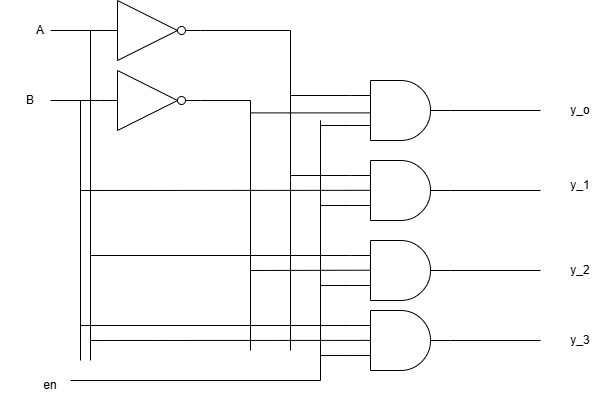

The diagram above was exported from draw.io. Its source (the exported page's mxGraphModel, read from the mxfile embedded in the PNG):
<mxGraphModel dx="1925" dy="560" grid="1" gridSize="10" guides="1" tooltips="1" connect="1" arrows="1" fold="1" page="1" pageScale="1" pageWidth="850" pageHeight="1100" math="0" shadow="0">
  <root>
    <mxCell id="0" />
    <mxCell id="1" parent="0" />
    <mxCell id="c28td0NS-mYg92KoaOgY-1" parent="1" style="verticalLabelPosition=bottom;shadow=0;dashed=0;align=center;html=1;verticalAlign=top;shape=mxgraph.electrical.logic_gates.logic_gate;operation=and;labelPerimeter=1;" value="" vertex="1">
      <mxGeometry height="60" width="100" x="340" y="180" as="geometry" />
    </mxCell>
    <mxCell id="c28td0NS-mYg92KoaOgY-2" parent="1" style="verticalLabelPosition=bottom;shadow=0;dashed=0;align=center;html=1;verticalAlign=top;shape=mxgraph.electrical.logic_gates.logic_gate;operation=and;labelPerimeter=1;" value="" vertex="1">
      <mxGeometry height="60" width="100" x="340" y="100" as="geometry" />
    </mxCell>
    <mxCell id="c28td0NS-mYg92KoaOgY-3" parent="1" style="verticalLabelPosition=bottom;shadow=0;dashed=0;align=center;html=1;verticalAlign=top;shape=mxgraph.electrical.logic_gates.logic_gate;operation=and;labelPerimeter=1;" value="" vertex="1">
      <mxGeometry height="60" width="100" x="340" y="260" as="geometry" />
    </mxCell>
    <mxCell id="c28td0NS-mYg92KoaOgY-4" parent="1" style="verticalLabelPosition=bottom;shadow=0;dashed=0;align=center;html=1;verticalAlign=top;shape=mxgraph.electrical.logic_gates.logic_gate;operation=and;labelPerimeter=1;" value="" vertex="1">
      <mxGeometry height="60" width="100" x="340" y="330" as="geometry" />
    </mxCell>
    <mxCell id="c28td0NS-mYg92KoaOgY-5" parent="1" style="verticalLabelPosition=bottom;shadow=0;dashed=0;align=center;html=1;verticalAlign=top;shape=mxgraph.electrical.logic_gates.inverter_2;labelPerimeter=1;" value="" vertex="1">
      <mxGeometry height="60" width="100" x="90" y="20" as="geometry" />
    </mxCell>
    <mxCell id="c28td0NS-mYg92KoaOgY-6" parent="1" style="verticalLabelPosition=bottom;shadow=0;dashed=0;align=center;html=1;verticalAlign=top;shape=mxgraph.electrical.logic_gates.inverter_2;labelPerimeter=1;" value="" vertex="1">
      <mxGeometry height="60" width="100" x="90" y="90" as="geometry" />
    </mxCell>
    <mxCell id="c28td0NS-mYg92KoaOgY-7" edge="1" parent="1" style="endArrow=none;html=1;rounded=0;defaultLabelBackgroundColor=page;labelPadding=0 4;edgeStyle=orthogonalEdgeStyle;" value="">
      <mxGeometry height="50" relative="1" width="50" x="-0.48" as="geometry">
        <mxPoint x="310" y="140.00000000000003" as="sourcePoint" />
        <mxPoint x="310" y="150" as="targetPoint" />
      </mxGeometry>
    </mxCell>
    <mxCell id="c28td0NS-mYg92KoaOgY-11" edge="1" parent="1" style="endArrow=none;html=1;rounded=0;defaultLabelBackgroundColor=page;labelPadding=0 4;edgeStyle=orthogonalEdgeStyle;" value="">
      <mxGeometry height="50" relative="1" width="50" x="-0.48" as="geometry">
        <mxPoint x="310" y="150" as="sourcePoint" />
        <mxPoint x="310" y="140.00000000000003" as="targetPoint" />
      </mxGeometry>
    </mxCell>
    <mxCell id="c28td0NS-mYg92KoaOgY-13" edge="1" parent="1" style="endArrow=none;html=1;rounded=0;defaultLabelBackgroundColor=page;labelPadding=0 4;edgeStyle=orthogonalEdgeStyle;" value="">
      <mxGeometry height="50" relative="1" width="50" x="-0.48" as="geometry">
        <mxPoint x="60" y="400" as="sourcePoint" />
        <mxPoint x="310" y="150" as="targetPoint" />
      </mxGeometry>
    </mxCell>
    <mxCell id="c28td0NS-mYg92KoaOgY-15" edge="1" parent="1" style="endArrow=none;html=1;rounded=0;defaultLabelBackgroundColor=page;labelPadding=0 4;entryX=0;entryY=0.75;entryDx=0;entryDy=0;entryPerimeter=0;" target="c28td0NS-mYg92KoaOgY-4" value="">
      <mxGeometry height="50" relative="1" width="50" as="geometry">
        <mxPoint x="310" y="375" as="sourcePoint" />
        <mxPoint x="290" y="260" as="targetPoint" />
      </mxGeometry>
    </mxCell>
    <mxCell id="c28td0NS-mYg92KoaOgY-16" edge="1" parent="1" style="endArrow=none;html=1;rounded=0;defaultLabelBackgroundColor=page;labelPadding=0 4;entryX=0;entryY=0.75;entryDx=0;entryDy=0;entryPerimeter=0;" target="c28td0NS-mYg92KoaOgY-3" value="">
      <mxGeometry height="50" relative="1" width="50" as="geometry">
        <mxPoint x="310" y="305" as="sourcePoint" />
        <mxPoint x="290" y="260" as="targetPoint" />
      </mxGeometry>
    </mxCell>
    <mxCell id="c28td0NS-mYg92KoaOgY-17" edge="1" parent="1" style="endArrow=none;html=1;rounded=0;defaultLabelBackgroundColor=page;labelPadding=0 4;entryX=0;entryY=0.75;entryDx=0;entryDy=0;entryPerimeter=0;" target="c28td0NS-mYg92KoaOgY-1" value="">
      <mxGeometry height="50" relative="1" width="50" as="geometry">
        <mxPoint x="310" y="225" as="sourcePoint" />
        <mxPoint x="290" y="260" as="targetPoint" />
      </mxGeometry>
    </mxCell>
    <mxCell id="c28td0NS-mYg92KoaOgY-18" edge="1" parent="1" style="endArrow=none;html=1;rounded=0;defaultLabelBackgroundColor=page;labelPadding=0 4;entryX=0;entryY=0.75;entryDx=0;entryDy=0;entryPerimeter=0;" target="c28td0NS-mYg92KoaOgY-2" value="">
      <mxGeometry height="50" relative="1" width="50" as="geometry">
        <mxPoint x="310" y="145" as="sourcePoint" />
        <mxPoint x="290" y="260" as="targetPoint" />
      </mxGeometry>
    </mxCell>
    <mxCell id="c28td0NS-mYg92KoaOgY-20" edge="1" parent="1" style="endArrow=none;html=1;rounded=0;defaultLabelBackgroundColor=page;labelPadding=0 4;entryX=1;entryY=0.5;entryDx=0;entryDy=0;entryPerimeter=0;edgeStyle=orthogonalEdgeStyle;" target="c28td0NS-mYg92KoaOgY-5" value="">
      <mxGeometry height="50" relative="1" width="50" x="0.3171" as="geometry">
        <Array as="points">
          <mxPoint x="280" y="200" />
          <mxPoint x="280" y="50" />
        </Array>
        <mxPoint x="280" y="370" as="sourcePoint" />
        <mxPoint x="290" y="150" as="targetPoint" />
      </mxGeometry>
    </mxCell>
    <mxCell id="c28td0NS-mYg92KoaOgY-21" edge="1" parent="1" style="endArrow=none;html=1;rounded=0;defaultLabelBackgroundColor=page;labelPadding=0 4;entryX=0;entryY=0.25;entryDx=0;entryDy=0;entryPerimeter=0;" target="c28td0NS-mYg92KoaOgY-2" value="">
      <mxGeometry height="50" relative="1" width="50" as="geometry">
        <mxPoint x="280" y="115" as="sourcePoint" />
        <mxPoint x="290" y="150" as="targetPoint" />
      </mxGeometry>
    </mxCell>
    <mxCell id="c28td0NS-mYg92KoaOgY-22" edge="1" parent="1" style="endArrow=none;html=1;rounded=0;defaultLabelBackgroundColor=page;labelPadding=0 4;entryX=0;entryY=0.25;entryDx=0;entryDy=0;entryPerimeter=0;" target="c28td0NS-mYg92KoaOgY-1" value="">
      <mxGeometry height="50" relative="1" width="50" as="geometry">
        <mxPoint x="280" y="195" as="sourcePoint" />
        <mxPoint x="290" y="150" as="targetPoint" />
      </mxGeometry>
    </mxCell>
    <mxCell id="c28td0NS-mYg92KoaOgY-23" edge="1" parent="1" style="endArrow=none;html=1;rounded=0;defaultLabelBackgroundColor=page;labelPadding=0 4;entryX=1;entryY=0.5;entryDx=0;entryDy=0;entryPerimeter=0;edgeStyle=orthogonalEdgeStyle;" target="c28td0NS-mYg92KoaOgY-6" value="">
      <mxGeometry height="50" relative="1" width="50" x="0.8333" as="geometry">
        <Array as="points">
          <mxPoint x="240" y="120" />
        </Array>
        <mxPoint x="240" y="370" as="sourcePoint" />
        <mxPoint x="290" y="150" as="targetPoint" />
      </mxGeometry>
    </mxCell>
    <mxCell id="c28td0NS-mYg92KoaOgY-27" edge="1" parent="1" style="endArrow=none;html=1;rounded=0;defaultLabelBackgroundColor=page;labelPadding=0 4;entryX=0.2;entryY=0.54;entryDx=0;entryDy=0;entryPerimeter=0;" target="c28td0NS-mYg92KoaOgY-2" value="">
      <mxGeometry height="50" relative="1" width="50" as="geometry">
        <mxPoint x="240" y="132.4" as="sourcePoint" />
        <mxPoint x="290" y="150" as="targetPoint" />
      </mxGeometry>
    </mxCell>
    <mxCell id="c28td0NS-mYg92KoaOgY-28" edge="1" parent="1" style="endArrow=none;html=1;rounded=0;defaultLabelBackgroundColor=page;labelPadding=0 4;entryX=0.203;entryY=0.495;entryDx=0;entryDy=0;entryPerimeter=0;" target="c28td0NS-mYg92KoaOgY-3" value="">
      <mxGeometry height="50" relative="1" width="50" as="geometry">
        <mxPoint x="240" y="290" as="sourcePoint" />
        <mxPoint x="290" y="150" as="targetPoint" />
      </mxGeometry>
    </mxCell>
    <mxCell id="c28td0NS-mYg92KoaOgY-29" edge="1" parent="1" style="endArrow=none;html=1;rounded=0;defaultLabelBackgroundColor=page;labelPadding=0 4;entryX=0;entryY=0.5;entryDx=0;entryDy=0;entryPerimeter=0;" target="c28td0NS-mYg92KoaOgY-6" value="">
      <mxGeometry height="50" relative="1" width="50" as="geometry">
        <mxPoint x="40" y="120" as="sourcePoint" />
        <mxPoint x="290" y="150" as="targetPoint" />
      </mxGeometry>
    </mxCell>
    <mxCell id="c28td0NS-mYg92KoaOgY-30" edge="1" parent="1" source="c28td0NS-mYg92KoaOgY-5" style="endArrow=none;html=1;rounded=0;defaultLabelBackgroundColor=page;labelPadding=0 4;exitX=0;exitY=0.5;exitDx=0;exitDy=0;exitPerimeter=0;" value="">
      <mxGeometry height="50" relative="1" width="50" as="geometry">
        <mxPoint x="240" y="200" as="sourcePoint" />
        <mxPoint x="40" y="50" as="targetPoint" />
      </mxGeometry>
    </mxCell>
    <mxCell id="c28td0NS-mYg92KoaOgY-31" edge="1" parent="1" style="endArrow=none;html=1;rounded=0;defaultLabelBackgroundColor=page;labelPadding=0 4;" value="">
      <mxGeometry height="50" relative="1" width="50" as="geometry">
        <mxPoint x="70" y="120" as="sourcePoint" />
        <mxPoint x="70" y="380" as="targetPoint" />
      </mxGeometry>
    </mxCell>
    <mxCell id="c28td0NS-mYg92KoaOgY-32" edge="1" parent="1" style="endArrow=none;html=1;rounded=0;defaultLabelBackgroundColor=page;labelPadding=0 4;" value="">
      <mxGeometry height="50" relative="1" width="50" as="geometry">
        <mxPoint x="80" y="380" as="sourcePoint" />
        <mxPoint x="80" y="50" as="targetPoint" />
      </mxGeometry>
    </mxCell>
    <mxCell id="c28td0NS-mYg92KoaOgY-33" edge="1" parent="1" source="c28td0NS-mYg92KoaOgY-4" style="endArrow=none;html=1;rounded=0;defaultLabelBackgroundColor=page;labelPadding=0 4;exitX=0.204;exitY=0.498;exitDx=0;exitDy=0;exitPerimeter=0;" value="">
      <mxGeometry height="50" relative="1" width="50" as="geometry">
        <mxPoint x="240" y="200" as="sourcePoint" />
        <mxPoint x="80" y="360" as="targetPoint" />
      </mxGeometry>
    </mxCell>
    <mxCell id="c28td0NS-mYg92KoaOgY-34" edge="1" parent="1" style="endArrow=none;html=1;rounded=0;defaultLabelBackgroundColor=page;labelPadding=0 4;entryX=0;entryY=0.25;entryDx=0;entryDy=0;entryPerimeter=0;" target="c28td0NS-mYg92KoaOgY-3" value="">
      <mxGeometry height="50" relative="1" width="50" as="geometry">
        <mxPoint x="80" y="275" as="sourcePoint" />
        <mxPoint x="240" y="340" as="targetPoint" />
      </mxGeometry>
    </mxCell>
    <mxCell id="c28td0NS-mYg92KoaOgY-35" edge="1" parent="1" style="endArrow=none;html=1;rounded=0;defaultLabelBackgroundColor=page;labelPadding=0 4;entryX=0;entryY=0.25;entryDx=0;entryDy=0;entryPerimeter=0;" target="c28td0NS-mYg92KoaOgY-4" value="">
      <mxGeometry height="50" relative="1" width="50" as="geometry">
        <mxPoint x="70" y="345" as="sourcePoint" />
        <mxPoint x="270" y="200" as="targetPoint" />
      </mxGeometry>
    </mxCell>
    <mxCell id="c28td0NS-mYg92KoaOgY-36" edge="1" parent="1" style="endArrow=none;html=1;rounded=0;defaultLabelBackgroundColor=page;labelPadding=0 4;entryX=0.202;entryY=0.497;entryDx=0;entryDy=0;entryPerimeter=0;" target="c28td0NS-mYg92KoaOgY-1" value="">
      <mxGeometry height="50" relative="1" width="50" as="geometry">
        <mxPoint x="70" y="210" as="sourcePoint" />
        <mxPoint x="270" y="200" as="targetPoint" />
      </mxGeometry>
    </mxCell>
    <mxCell id="c28td0NS-mYg92KoaOgY-37" parent="1" style="text;html=1;whiteSpace=wrap;strokeColor=none;fillColor=none;align=center;verticalAlign=middle;rounded=0;" value="en" vertex="1">
      <mxGeometry height="30" width="60" x="10" y="390" as="geometry" />
    </mxCell>
    <mxCell id="c28td0NS-mYg92KoaOgY-38" parent="1" style="text;html=1;whiteSpace=wrap;strokeColor=none;fillColor=none;align=center;verticalAlign=middle;rounded=0;" value="A" vertex="1">
      <mxGeometry height="30" width="60" y="35" as="geometry" />
    </mxCell>
    <mxCell id="c28td0NS-mYg92KoaOgY-39" parent="1" style="text;html=1;whiteSpace=wrap;strokeColor=none;fillColor=none;align=center;verticalAlign=middle;rounded=0;" value="B" vertex="1">
      <mxGeometry height="30" width="60" x="-10" y="105" as="geometry" />
    </mxCell>
    <mxCell id="c28td0NS-mYg92KoaOgY-40" edge="1" parent="1" style="endArrow=none;html=1;rounded=0;defaultLabelBackgroundColor=page;labelPadding=0 4;entryX=1;entryY=0.5;entryDx=0;entryDy=0;entryPerimeter=0;" target="c28td0NS-mYg92KoaOgY-2" value="">
      <mxGeometry height="50" relative="1" width="50" as="geometry">
        <mxPoint x="530" y="130" as="sourcePoint" />
        <mxPoint x="410" y="200" as="targetPoint" />
      </mxGeometry>
    </mxCell>
    <mxCell id="c28td0NS-mYg92KoaOgY-41" edge="1" parent="1" style="endArrow=none;html=1;rounded=0;defaultLabelBackgroundColor=page;labelPadding=0 4;entryX=1;entryY=0.5;entryDx=0;entryDy=0;entryPerimeter=0;" target="c28td0NS-mYg92KoaOgY-1" value="">
      <mxGeometry height="50" relative="1" width="50" as="geometry">
        <mxPoint x="530" y="210" as="sourcePoint" />
        <mxPoint x="410" y="200" as="targetPoint" />
      </mxGeometry>
    </mxCell>
    <mxCell id="c28td0NS-mYg92KoaOgY-42" edge="1" parent="1" source="c28td0NS-mYg92KoaOgY-3" style="endArrow=none;html=1;rounded=0;defaultLabelBackgroundColor=page;labelPadding=0 4;exitX=1;exitY=0.5;exitDx=0;exitDy=0;exitPerimeter=0;" value="">
      <mxGeometry height="50" relative="1" width="50" as="geometry">
        <mxPoint x="360" y="250" as="sourcePoint" />
        <mxPoint x="530" y="290" as="targetPoint" />
      </mxGeometry>
    </mxCell>
    <mxCell id="c28td0NS-mYg92KoaOgY-43" edge="1" parent="1" source="c28td0NS-mYg92KoaOgY-4" style="endArrow=none;html=1;rounded=0;defaultLabelBackgroundColor=page;labelPadding=0 4;exitX=1;exitY=0.5;exitDx=0;exitDy=0;exitPerimeter=0;" value="">
      <mxGeometry height="50" relative="1" width="50" as="geometry">
        <mxPoint x="360" y="250" as="sourcePoint" />
        <mxPoint x="530" y="360" as="targetPoint" />
      </mxGeometry>
    </mxCell>
    <mxCell id="c28td0NS-mYg92KoaOgY-44" parent="1" style="text;html=1;whiteSpace=wrap;strokeColor=none;fillColor=none;align=center;verticalAlign=middle;rounded=0;" value="y_o" vertex="1">
      <mxGeometry height="30" width="60" x="540" y="115" as="geometry" />
    </mxCell>
    <mxCell id="c28td0NS-mYg92KoaOgY-45" parent="1" style="text;html=1;whiteSpace=wrap;strokeColor=none;fillColor=none;align=center;verticalAlign=middle;rounded=0;" value="y_1" vertex="1">
      <mxGeometry height="30" width="60" x="540" y="190" as="geometry" />
    </mxCell>
    <mxCell id="c28td0NS-mYg92KoaOgY-46" parent="1" style="text;html=1;whiteSpace=wrap;strokeColor=none;fillColor=none;align=center;verticalAlign=middle;rounded=0;" value="y_2" vertex="1">
      <mxGeometry height="30" width="60" x="540" y="275" as="geometry" />
    </mxCell>
    <mxCell id="c28td0NS-mYg92KoaOgY-47" parent="1" style="text;html=1;whiteSpace=wrap;strokeColor=none;fillColor=none;align=center;verticalAlign=middle;rounded=0;" value="y_3" vertex="1">
      <mxGeometry height="30" width="60" x="540" y="345" as="geometry" />
    </mxCell>
  </root>
</mxGraphModel>